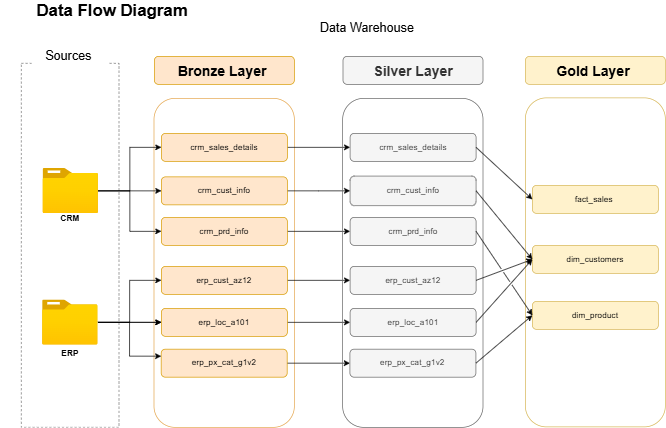

The diagram above was exported from draw.io. Its source (the exported page's mxGraphModel, read from the mxfile embedded in the PNG):
<mxGraphModel dx="1489" dy="894" grid="1" gridSize="10" guides="1" tooltips="1" connect="1" arrows="1" fold="1" page="1" pageScale="1" pageWidth="1169" pageHeight="827" math="0" shadow="0">
  <root>
    <mxCell id="0" />
    <mxCell id="1" parent="0" />
    <mxCell id="MaYAHHuwtnHCFeY2WSIa-1" parent="1" style="rounded=0;whiteSpace=wrap;html=1;fillColor=none;dashed=1;strokeColor=light-dark(#757575, #ededed);" value="" vertex="1">
      <mxGeometry height="520" width="139.5" x="60" y="100" as="geometry" />
    </mxCell>
    <mxCell id="MaYAHHuwtnHCFeY2WSIa-2" parent="1" style="text;html=1;whiteSpace=wrap;strokeColor=none;fillColor=default;align=center;verticalAlign=middle;rounded=0;" value="&lt;font style=&quot;font-size: 18px;&quot;&gt;Sources&amp;nbsp;&lt;/font&gt;" vertex="1">
      <mxGeometry height="40" width="110" x="74.75" y="70" as="geometry" />
    </mxCell>
    <mxCell id="MaYAHHuwtnHCFeY2WSIa-5" parent="1" style="text;html=1;whiteSpace=wrap;strokeColor=none;fillColor=default;align=center;verticalAlign=middle;rounded=0;" value="&lt;font style=&quot;font-size: 18px;&quot;&gt;Data Warehouse&lt;/font&gt;" vertex="1">
      <mxGeometry height="40" width="180" x="464.5" y="30" as="geometry" />
    </mxCell>
    <mxCell id="MaYAHHuwtnHCFeY2WSIa-7" parent="1" style="rounded=1;whiteSpace=wrap;html=1;fillColor=#ffe6cc;strokeColor=#d79b00;" value="&lt;font style=&quot;font-size: 20px;&quot;&gt;&lt;b&gt;Bronze Layer&amp;nbsp;&lt;/b&gt;&lt;/font&gt;" vertex="1">
      <mxGeometry height="40" width="200" x="250" y="90" as="geometry" />
    </mxCell>
    <mxCell id="MaYAHHuwtnHCFeY2WSIa-8" parent="1" style="rounded=1;whiteSpace=wrap;html=1;fillColor=none;strokeColor=light-dark(#e4a64e, #ededed);" value="" vertex="1">
      <mxGeometry height="470" width="200.5" x="249.5" y="150" as="geometry" />
    </mxCell>
    <mxCell id="MaYAHHuwtnHCFeY2WSIa-12" parent="1" style="rounded=1;whiteSpace=wrap;html=1;fillColor=none;strokeColor=#d6b656;" value="" vertex="1">
      <mxGeometry height="470" width="200" x="780" y="149.32" as="geometry" />
    </mxCell>
    <mxCell id="MaYAHHuwtnHCFeY2WSIa-58" edge="1" parent="1" source="MaYAHHuwtnHCFeY2WSIa-13" style="edgeStyle=orthogonalEdgeStyle;rounded=0;orthogonalLoop=1;jettySize=auto;html=1;entryX=0;entryY=0.5;entryDx=0;entryDy=0;" target="MaYAHHuwtnHCFeY2WSIa-49">
      <mxGeometry relative="1" as="geometry" />
    </mxCell>
    <mxCell id="MaYAHHuwtnHCFeY2WSIa-59" edge="1" parent="1" source="MaYAHHuwtnHCFeY2WSIa-13" style="edgeStyle=orthogonalEdgeStyle;rounded=0;orthogonalLoop=1;jettySize=auto;html=1;entryX=0;entryY=0.5;entryDx=0;entryDy=0;" target="MaYAHHuwtnHCFeY2WSIa-53">
      <mxGeometry relative="1" as="geometry" />
    </mxCell>
    <mxCell id="MaYAHHuwtnHCFeY2WSIa-60" edge="1" parent="1" source="MaYAHHuwtnHCFeY2WSIa-13" style="edgeStyle=orthogonalEdgeStyle;rounded=0;orthogonalLoop=1;jettySize=auto;html=1;entryX=0;entryY=0.5;entryDx=0;entryDy=0;" target="MaYAHHuwtnHCFeY2WSIa-52">
      <mxGeometry relative="1" as="geometry" />
    </mxCell>
    <mxCell id="MaYAHHuwtnHCFeY2WSIa-13" parent="1" style="image;aspect=fixed;html=1;points=[];align=center;fontSize=12;image=img/lib/azure2/general/Folder_Blank.svg;" value="" vertex="1">
      <mxGeometry height="64.32" width="79.25" x="90.75" y="250" as="geometry" />
    </mxCell>
    <mxCell id="MaYAHHuwtnHCFeY2WSIa-15" parent="1" style="text;html=1;whiteSpace=wrap;strokeColor=none;fillColor=none;align=center;verticalAlign=middle;rounded=0;" value="&lt;b&gt;CRM&lt;/b&gt;" vertex="1">
      <mxGeometry height="40" width="60" x="100.38000000000001" y="302.16" as="geometry" />
    </mxCell>
    <mxCell id="MaYAHHuwtnHCFeY2WSIa-18" parent="1" style="text;html=1;whiteSpace=wrap;strokeColor=none;fillColor=none;align=center;verticalAlign=middle;rounded=0;" value="&lt;b&gt;ERP&lt;/b&gt;" vertex="1">
      <mxGeometry height="30" width="60" x="100.38000000000001" y="500" as="geometry" />
    </mxCell>
    <mxCell id="MaYAHHuwtnHCFeY2WSIa-44" parent="1" style="text;html=1;whiteSpace=wrap;strokeColor=none;fillColor=none;align=center;verticalAlign=middle;rounded=0;" value="&lt;b&gt;&lt;font style=&quot;font-size: 24px;&quot;&gt;Data Flow Diagram&lt;/font&gt;&lt;/b&gt;" vertex="1">
      <mxGeometry height="30" width="320" x="30" y="10" as="geometry" />
    </mxCell>
    <mxCell id="avXkC54brnoFtgNwthjO-9" edge="1" parent="1" source="MaYAHHuwtnHCFeY2WSIa-49" style="edgeStyle=orthogonalEdgeStyle;rounded=0;orthogonalLoop=1;jettySize=auto;html=1;" target="avXkC54brnoFtgNwthjO-3">
      <mxGeometry relative="1" as="geometry" />
    </mxCell>
    <mxCell id="MaYAHHuwtnHCFeY2WSIa-49" parent="1" style="rounded=1;whiteSpace=wrap;html=1;fillColor=#ffe6cc;strokeColor=#d79b00;" value="crm_sales_details" vertex="1">
      <mxGeometry height="40" width="180" x="260" y="200" as="geometry" />
    </mxCell>
    <mxCell id="avXkC54brnoFtgNwthjO-11" edge="1" parent="1" source="MaYAHHuwtnHCFeY2WSIa-52" style="edgeStyle=orthogonalEdgeStyle;rounded=0;orthogonalLoop=1;jettySize=auto;html=1;" target="avXkC54brnoFtgNwthjO-4">
      <mxGeometry relative="1" as="geometry" />
    </mxCell>
    <mxCell id="MaYAHHuwtnHCFeY2WSIa-52" parent="1" style="rounded=1;whiteSpace=wrap;html=1;fillColor=#ffe6cc;strokeColor=#d79b00;" value="crm_prd_info" vertex="1">
      <mxGeometry height="40" width="180" x="260" y="320" as="geometry" />
    </mxCell>
    <mxCell id="avXkC54brnoFtgNwthjO-10" edge="1" parent="1" source="MaYAHHuwtnHCFeY2WSIa-53" style="edgeStyle=orthogonalEdgeStyle;rounded=0;orthogonalLoop=1;jettySize=auto;html=1;" target="avXkC54brnoFtgNwthjO-5">
      <mxGeometry relative="1" as="geometry" />
    </mxCell>
    <mxCell id="MaYAHHuwtnHCFeY2WSIa-53" parent="1" style="rounded=1;whiteSpace=wrap;html=1;fillColor=#ffe6cc;strokeColor=#d79b00;" value="crm_cust_info" vertex="1">
      <mxGeometry height="40" width="180" x="260" y="262.16" as="geometry" />
    </mxCell>
    <mxCell id="avXkC54brnoFtgNwthjO-12" edge="1" parent="1" source="MaYAHHuwtnHCFeY2WSIa-54" style="edgeStyle=orthogonalEdgeStyle;rounded=0;orthogonalLoop=1;jettySize=auto;html=1;entryX=0;entryY=0.5;entryDx=0;entryDy=0;" target="avXkC54brnoFtgNwthjO-6">
      <mxGeometry relative="1" as="geometry" />
    </mxCell>
    <mxCell id="MaYAHHuwtnHCFeY2WSIa-54" parent="1" style="rounded=1;whiteSpace=wrap;html=1;fillColor=#ffe6cc;strokeColor=#d79b00;" value="erp_cust_az12" vertex="1">
      <mxGeometry height="40" width="180" x="260" y="390" as="geometry" />
    </mxCell>
    <mxCell id="avXkC54brnoFtgNwthjO-13" edge="1" parent="1" source="MaYAHHuwtnHCFeY2WSIa-55" style="edgeStyle=orthogonalEdgeStyle;rounded=0;orthogonalLoop=1;jettySize=auto;html=1;" target="avXkC54brnoFtgNwthjO-7">
      <mxGeometry relative="1" as="geometry" />
    </mxCell>
    <mxCell id="MaYAHHuwtnHCFeY2WSIa-55" parent="1" style="rounded=1;whiteSpace=wrap;html=1;fillColor=#ffe6cc;strokeColor=#d79b00;" value="erp_loc_a101" vertex="1">
      <mxGeometry height="40" width="180" x="260" y="449.99999999999994" as="geometry" />
    </mxCell>
    <mxCell id="avXkC54brnoFtgNwthjO-14" edge="1" parent="1" source="MaYAHHuwtnHCFeY2WSIa-56" style="edgeStyle=orthogonalEdgeStyle;rounded=0;orthogonalLoop=1;jettySize=auto;html=1;entryX=0;entryY=0.5;entryDx=0;entryDy=0;" target="avXkC54brnoFtgNwthjO-8">
      <mxGeometry relative="1" as="geometry" />
    </mxCell>
    <mxCell id="MaYAHHuwtnHCFeY2WSIa-56" parent="1" style="rounded=1;whiteSpace=wrap;html=1;fillColor=#ffe6cc;strokeColor=#d79b00;" value="erp_px_cat_g1v2" vertex="1">
      <mxGeometry height="40" width="180" x="259.75" y="508.32" as="geometry" />
    </mxCell>
    <mxCell id="MaYAHHuwtnHCFeY2WSIa-61" edge="1" parent="1" source="MaYAHHuwtnHCFeY2WSIa-57" style="edgeStyle=orthogonalEdgeStyle;rounded=0;orthogonalLoop=1;jettySize=auto;html=1;entryX=0;entryY=0.5;entryDx=0;entryDy=0;" target="MaYAHHuwtnHCFeY2WSIa-54">
      <mxGeometry relative="1" as="geometry" />
    </mxCell>
    <mxCell id="MaYAHHuwtnHCFeY2WSIa-62" edge="1" parent="1" source="MaYAHHuwtnHCFeY2WSIa-57" style="edgeStyle=orthogonalEdgeStyle;rounded=0;orthogonalLoop=1;jettySize=auto;html=1;entryX=0;entryY=0.5;entryDx=0;entryDy=0;" target="MaYAHHuwtnHCFeY2WSIa-55">
      <mxGeometry relative="1" as="geometry" />
    </mxCell>
    <mxCell id="MaYAHHuwtnHCFeY2WSIa-63" edge="1" parent="1" source="MaYAHHuwtnHCFeY2WSIa-57" style="edgeStyle=orthogonalEdgeStyle;rounded=0;orthogonalLoop=1;jettySize=auto;html=1;" target="MaYAHHuwtnHCFeY2WSIa-55" value="">
      <mxGeometry relative="1" as="geometry" />
    </mxCell>
    <mxCell id="MaYAHHuwtnHCFeY2WSIa-64" edge="1" parent="1" source="MaYAHHuwtnHCFeY2WSIa-57" style="edgeStyle=orthogonalEdgeStyle;rounded=0;orthogonalLoop=1;jettySize=auto;html=1;entryX=0;entryY=0.25;entryDx=0;entryDy=0;" target="MaYAHHuwtnHCFeY2WSIa-56">
      <mxGeometry relative="1" as="geometry" />
    </mxCell>
    <mxCell id="MaYAHHuwtnHCFeY2WSIa-57" parent="1" style="image;aspect=fixed;html=1;points=[];align=center;fontSize=12;image=img/lib/azure2/general/Folder_Blank.svg;" value="" vertex="1">
      <mxGeometry height="64.32" width="79.25" x="90.13" y="437.84000000000003" as="geometry" />
    </mxCell>
    <mxCell id="avXkC54brnoFtgNwthjO-1" parent="1" style="rounded=1;whiteSpace=wrap;html=1;fillColor=#f5f5f5;strokeColor=#666666;fontColor=#333333;" value="&lt;span style=&quot;font-size: 20px;&quot;&gt;&lt;b&gt;Silver Layer&lt;/b&gt;&lt;/span&gt;" vertex="1">
      <mxGeometry height="40" width="200" x="519.5" y="90" as="geometry" />
    </mxCell>
    <mxCell id="avXkC54brnoFtgNwthjO-2" parent="1" style="rounded=1;whiteSpace=wrap;html=1;fillColor=none;strokeColor=#666666;fontColor=#333333;" value="" vertex="1">
      <mxGeometry height="470" width="200.5" x="519" y="150" as="geometry" />
    </mxCell>
    <mxCell id="avXkC54brnoFtgNwthjO-3" parent="1" style="rounded=1;whiteSpace=wrap;html=1;fillColor=#f5f5f5;strokeColor=#666666;fontColor=#333333;" value="crm_sales_details" vertex="1">
      <mxGeometry height="40" width="180" x="529.63" y="200" as="geometry" />
    </mxCell>
    <mxCell id="avXkC54brnoFtgNwthjO-4" parent="1" style="rounded=1;whiteSpace=wrap;html=1;fillColor=#f5f5f5;strokeColor=#666666;fontColor=#333333;" value="crm_prd_info" vertex="1">
      <mxGeometry height="40" width="180" x="529.63" y="320" as="geometry" />
    </mxCell>
    <mxCell id="avXkC54brnoFtgNwthjO-5" parent="1" style="rounded=1;whiteSpace=wrap;html=1;fillColor=#f5f5f5;strokeColor=#666666;fontColor=#333333;" value="crm_cust_info" vertex="1">
      <mxGeometry height="42.16" width="180" x="529.63" y="261.08" as="geometry" />
    </mxCell>
    <mxCell id="avXkC54brnoFtgNwthjO-6" parent="1" style="rounded=1;whiteSpace=wrap;html=1;fillColor=#f5f5f5;strokeColor=#666666;fontColor=#333333;" value="erp_cust_az12" vertex="1">
      <mxGeometry height="40" width="180" x="529.63" y="390" as="geometry" />
    </mxCell>
    <mxCell id="avXkC54brnoFtgNwthjO-7" parent="1" style="rounded=1;whiteSpace=wrap;html=1;fillColor=#f5f5f5;strokeColor=#666666;fontColor=#333333;" value="erp_loc_a101" vertex="1">
      <mxGeometry height="40" width="180" x="529.63" y="450" as="geometry" />
    </mxCell>
    <mxCell id="avXkC54brnoFtgNwthjO-8" parent="1" style="rounded=1;whiteSpace=wrap;html=1;fillColor=#f5f5f5;strokeColor=#666666;fontColor=#333333;" value="erp_px_cat_g1v2" vertex="1">
      <mxGeometry height="40" width="180" x="529.38" y="508.31999999999994" as="geometry" />
    </mxCell>
    <mxCell id="xyMQRmiwE0AauqiX3eKD-1" parent="1" style="rounded=1;whiteSpace=wrap;html=1;fillColor=#fff2cc;strokeColor=#d6b656;" value="&lt;b style=&quot;color: rgb(0, 0, 0); font-size: 20px;&quot;&gt;Gold Layer&lt;/b&gt;&lt;span style=&quot;color: rgb(0, 0, 0); font-size: 20px;&quot;&gt;&amp;nbsp;&lt;/span&gt;" vertex="1">
      <mxGeometry height="40" width="200" x="780" y="90" as="geometry" />
    </mxCell>
    <mxCell id="xyMQRmiwE0AauqiX3eKD-3" parent="1" style="rounded=1;whiteSpace=wrap;html=1;fillColor=#fff2cc;strokeColor=#d6b656;" value="fact_sales&amp;nbsp;&lt;span style=&quot;color: rgba(0, 0, 0, 0); font-family: monospace; font-size: 0px; text-align: start; text-wrap-mode: nowrap;&quot;&gt;%3CmxGraphModel%3E%3Croot%3E%3CmxCell%20id%3D%220%22%2F%3E%3CmxCell%20id%3D%221%22%20parent%3D%220%22%2F%3E%3CmxCell%20id%3D%222%22%20parent%3D%221%22%20style%3D%22rounded%3D1%3BwhiteSpace%3Dwrap%3Bhtml%3D1%3BfillColor%3D%23f5f5f5%3BstrokeColor%3D%23666666%3BfontColor%3D%23333333%3B%22%20value%3D%22crm_sales_details%22%20vertex%3D%221%22%3E%3CmxGeometry%20height%3D%2240%22%20width%3D%22180%22%20x%3D%22529.63%22%20y%3D%22200%22%20as%3D%22geometry%22%2F%3E%3C%2FmxCell%3E%3C%2Froot%3E%3C%2FmxGraphModel%3E&lt;/span&gt;&lt;span style=&quot;color: rgba(0, 0, 0, 0); font-family: monospace; font-size: 0px; text-align: start; text-wrap-mode: nowrap;&quot;&gt;%3CmxGraphModel%3E%3Croot%3E%3CmxCell%20id%3D%220%22%2F%3E%3CmxCell%20id%3D%221%22%20parent%3D%220%22%2F%3E%3CmxCell%20id%3D%222%22%20parent%3D%221%22%20style%3D%22rounded%3D1%3BwhiteSpace%3Dwrap%3Bhtml%3D1%3BfillColor%3D%23f5f5f5%3BstrokeColor%3D%23666666%3BfontColor%3D%23333333%3B%22%20value%3D%22crm_sales_details%22%20vertex%3D%221%22%3E%3CmxGeometry%20height%3D%2240%22%20width%3D%22180%22%20x%3D%22529.63%22%20y%3D%22200%22%20as%3D%22geometry%22%2F%3E%3C%2FmxCell%3E%3C%2Froot%3E%3C%2FmxGraphModel%3E&lt;/span&gt;" vertex="1">
      <mxGeometry height="40" width="180" x="790" y="274.32" as="geometry" />
    </mxCell>
    <mxCell id="xyMQRmiwE0AauqiX3eKD-4" parent="1" style="rounded=1;whiteSpace=wrap;html=1;fillColor=#fff2cc;strokeColor=#d6b656;" value="dim_customers" vertex="1">
      <mxGeometry height="40" width="180" x="790" y="360" as="geometry" />
    </mxCell>
    <mxCell id="xyMQRmiwE0AauqiX3eKD-5" parent="1" style="rounded=1;whiteSpace=wrap;html=1;fillColor=#fff2cc;strokeColor=#d6b656;" value="dim_product" vertex="1">
      <mxGeometry height="40" width="180" x="790" y="440" as="geometry" />
    </mxCell>
    <mxCell id="xyMQRmiwE0AauqiX3eKD-6" edge="1" parent="1" source="avXkC54brnoFtgNwthjO-3" style="endArrow=classic;html=1;rounded=0;entryX=0;entryY=0.5;entryDx=0;entryDy=0;exitX=1;exitY=0.5;exitDx=0;exitDy=0;jumpStyle=gap;" target="xyMQRmiwE0AauqiX3eKD-3" value="">
      <mxGeometry height="50" relative="1" width="50" as="geometry">
        <mxPoint x="750" y="210" as="sourcePoint" />
        <mxPoint x="759.38" y="170" as="targetPoint" />
      </mxGeometry>
    </mxCell>
    <mxCell id="xyMQRmiwE0AauqiX3eKD-7" edge="1" parent="1" source="avXkC54brnoFtgNwthjO-5" style="endArrow=classic;html=1;rounded=0;entryX=0;entryY=0.5;entryDx=0;entryDy=0;exitX=1;exitY=0.5;exitDx=0;exitDy=0;jumpStyle=gap;" target="xyMQRmiwE0AauqiX3eKD-4" value="">
      <mxGeometry height="50" relative="1" width="50" as="geometry">
        <mxPoint x="719.5" y="314.32" as="sourcePoint" />
        <mxPoint x="799.5" y="388.32" as="targetPoint" />
      </mxGeometry>
    </mxCell>
    <mxCell id="xyMQRmiwE0AauqiX3eKD-8" edge="1" parent="1" source="avXkC54brnoFtgNwthjO-6" style="endArrow=classic;html=1;rounded=0;entryX=0;entryY=0.5;entryDx=0;entryDy=0;exitX=1;exitY=0.5;exitDx=0;exitDy=0;jumpStyle=gap;" target="xyMQRmiwE0AauqiX3eKD-4" value="">
      <mxGeometry height="50" relative="1" width="50" as="geometry">
        <mxPoint x="760" y="390" as="sourcePoint" />
        <mxPoint x="840" y="464" as="targetPoint" />
      </mxGeometry>
    </mxCell>
    <mxCell id="xyMQRmiwE0AauqiX3eKD-11" edge="1" parent="1" source="avXkC54brnoFtgNwthjO-7" style="endArrow=classic;html=1;rounded=0;entryX=0;entryY=0.5;entryDx=0;entryDy=0;exitX=1;exitY=0.5;exitDx=0;exitDy=0;jumpStyle=gap;" target="xyMQRmiwE0AauqiX3eKD-4" value="">
      <mxGeometry height="50" relative="1" width="50" as="geometry">
        <mxPoint x="760" y="370" as="sourcePoint" />
        <mxPoint x="840" y="444" as="targetPoint" />
      </mxGeometry>
    </mxCell>
    <mxCell id="xyMQRmiwE0AauqiX3eKD-13" edge="1" parent="1" source="avXkC54brnoFtgNwthjO-4" style="endArrow=classic;html=1;rounded=0;entryX=0;entryY=0.5;entryDx=0;entryDy=0;exitX=1;exitY=0.5;exitDx=0;exitDy=0;jumpStyle=gap;" target="xyMQRmiwE0AauqiX3eKD-5" value="">
      <mxGeometry height="50" relative="1" width="50" as="geometry">
        <mxPoint x="740" y="470" as="sourcePoint" />
        <mxPoint x="820" y="544" as="targetPoint" />
      </mxGeometry>
    </mxCell>
    <mxCell id="xyMQRmiwE0AauqiX3eKD-14" edge="1" parent="1" source="avXkC54brnoFtgNwthjO-8" style="endArrow=classic;html=1;rounded=0;entryX=0;entryY=0.5;entryDx=0;entryDy=0;exitX=1;exitY=0.5;exitDx=0;exitDy=0;jumpStyle=gap;" target="xyMQRmiwE0AauqiX3eKD-5" value="">
      <mxGeometry height="50" relative="1" width="50" as="geometry">
        <mxPoint x="760" y="490" as="sourcePoint" />
        <mxPoint x="840" y="564" as="targetPoint" />
      </mxGeometry>
    </mxCell>
  </root>
</mxGraphModel>